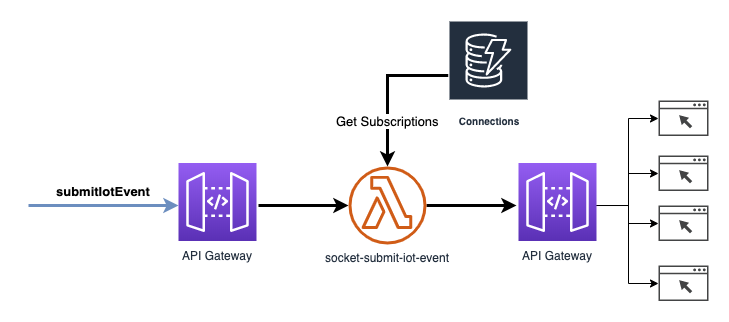

The diagram above was exported from draw.io. Its source (the exported page's mxGraphModel, read from the mxfile embedded in the PNG):
<mxGraphModel dx="1166" dy="620" grid="1" gridSize="10" guides="1" tooltips="1" connect="1" arrows="1" fold="1" page="1" pageScale="1" pageWidth="850" pageHeight="1100" math="0" shadow="0">
  <root>
    <mxCell id="0" />
    <mxCell id="1" parent="0" />
    <mxCell id="7jFekT-fqQLP7AKRhWH1-4" style="edgeStyle=orthogonalEdgeStyle;rounded=0;orthogonalLoop=1;jettySize=auto;html=1;endArrow=classic;endFill=1;strokeWidth=3;fontSize=13;" edge="1" parent="1" target="7jFekT-fqQLP7AKRhWH1-3">
      <mxGeometry relative="1" as="geometry">
        <mxPoint x="310" y="325" as="sourcePoint" />
      </mxGeometry>
    </mxCell>
    <mxCell id="7jFekT-fqQLP7AKRhWH1-2" value="submitIotEvent" style="endArrow=classic;html=1;endFill=1;fillColor=#dae8fc;strokeColor=#6c8ebf;strokeWidth=3;fontStyle=1;fontSize=13;" edge="1" parent="1">
      <mxGeometry y="15" width="50" height="50" relative="1" as="geometry">
        <mxPoint x="80" y="325" as="sourcePoint" />
        <mxPoint x="230" y="325" as="targetPoint" />
        <mxPoint as="offset" />
      </mxGeometry>
    </mxCell>
    <mxCell id="7jFekT-fqQLP7AKRhWH1-8" style="edgeStyle=orthogonalEdgeStyle;rounded=0;orthogonalLoop=1;jettySize=auto;html=1;endArrow=classic;endFill=1;strokeWidth=3;fontSize=13;" edge="1" parent="1" source="7jFekT-fqQLP7AKRhWH1-3">
      <mxGeometry relative="1" as="geometry">
        <mxPoint x="568" y="325" as="targetPoint" />
      </mxGeometry>
    </mxCell>
    <mxCell id="7jFekT-fqQLP7AKRhWH1-3" value="socket-submit-iot-event" style="outlineConnect=0;fontColor=#232F3E;gradientColor=none;fillColor=#D05C17;strokeColor=none;dashed=0;verticalLabelPosition=bottom;verticalAlign=top;align=center;html=1;fontSize=12;fontStyle=0;aspect=fixed;pointerEvents=1;shape=mxgraph.aws4.lambda_function;" vertex="1" parent="1">
      <mxGeometry x="400" y="286" width="78" height="78" as="geometry" />
    </mxCell>
    <mxCell id="7jFekT-fqQLP7AKRhWH1-6" value="Get Subscriptions" style="edgeStyle=orthogonalEdgeStyle;rounded=0;orthogonalLoop=1;jettySize=auto;html=1;endArrow=classic;endFill=1;strokeWidth=3;fontSize=13;" edge="1" parent="1" source="7jFekT-fqQLP7AKRhWH1-5" target="7jFekT-fqQLP7AKRhWH1-3">
      <mxGeometry x="0.3947" relative="1" as="geometry">
        <mxPoint as="offset" />
      </mxGeometry>
    </mxCell>
    <mxCell id="7jFekT-fqQLP7AKRhWH1-5" value="Connections" style="outlineConnect=0;fontColor=#232F3E;gradientColor=none;strokeColor=#ffffff;fillColor=#232F3E;dashed=0;verticalLabelPosition=middle;verticalAlign=bottom;align=center;html=1;whiteSpace=wrap;fontSize=10;fontStyle=1;spacing=3;shape=mxgraph.aws4.productIcon;prIcon=mxgraph.aws4.dynamodb;" vertex="1" parent="1">
      <mxGeometry x="500" y="140" width="80" height="110" as="geometry" />
    </mxCell>
    <mxCell id="7jFekT-fqQLP7AKRhWH1-14" style="edgeStyle=orthogonalEdgeStyle;rounded=0;orthogonalLoop=1;jettySize=auto;html=1;endArrow=classic;endFill=1;strokeWidth=1;fontSize=13;" edge="1" parent="1" target="7jFekT-fqQLP7AKRhWH1-9">
      <mxGeometry relative="1" as="geometry">
        <mxPoint x="648" y="325" as="sourcePoint" />
        <Array as="points">
          <mxPoint x="680" y="325" />
          <mxPoint x="680" y="238" />
        </Array>
      </mxGeometry>
    </mxCell>
    <mxCell id="7jFekT-fqQLP7AKRhWH1-15" style="edgeStyle=orthogonalEdgeStyle;rounded=0;orthogonalLoop=1;jettySize=auto;html=1;endArrow=classic;endFill=1;strokeWidth=1;fontSize=13;" edge="1" parent="1" target="7jFekT-fqQLP7AKRhWH1-11">
      <mxGeometry relative="1" as="geometry">
        <mxPoint x="648" y="325" as="sourcePoint" />
        <Array as="points">
          <mxPoint x="680" y="325" />
          <mxPoint x="680" y="293" />
        </Array>
      </mxGeometry>
    </mxCell>
    <mxCell id="7jFekT-fqQLP7AKRhWH1-16" style="edgeStyle=orthogonalEdgeStyle;rounded=0;orthogonalLoop=1;jettySize=auto;html=1;endArrow=classic;endFill=1;strokeWidth=1;fontSize=13;" edge="1" parent="1" target="7jFekT-fqQLP7AKRhWH1-12">
      <mxGeometry relative="1" as="geometry">
        <mxPoint x="648" y="325" as="sourcePoint" />
        <Array as="points">
          <mxPoint x="680" y="325" />
          <mxPoint x="680" y="343" />
        </Array>
      </mxGeometry>
    </mxCell>
    <mxCell id="7jFekT-fqQLP7AKRhWH1-17" style="edgeStyle=orthogonalEdgeStyle;rounded=0;orthogonalLoop=1;jettySize=auto;html=1;endArrow=classic;endFill=1;strokeWidth=1;fontSize=13;" edge="1" parent="1" target="7jFekT-fqQLP7AKRhWH1-13">
      <mxGeometry relative="1" as="geometry">
        <mxPoint x="648" y="325" as="sourcePoint" />
        <Array as="points">
          <mxPoint x="680" y="325" />
          <mxPoint x="680" y="403" />
        </Array>
      </mxGeometry>
    </mxCell>
    <mxCell id="7jFekT-fqQLP7AKRhWH1-9" value="" style="pointerEvents=1;shadow=0;dashed=0;html=1;strokeColor=none;fillColor=#434445;aspect=fixed;labelPosition=center;verticalLabelPosition=bottom;verticalAlign=top;align=center;outlineConnect=0;shape=mxgraph.vvd.web_browser;fontSize=13;" vertex="1" parent="1">
      <mxGeometry x="710" y="220" width="50" height="35.5" as="geometry" />
    </mxCell>
    <mxCell id="7jFekT-fqQLP7AKRhWH1-11" value="" style="pointerEvents=1;shadow=0;dashed=0;html=1;strokeColor=none;fillColor=#434445;aspect=fixed;labelPosition=center;verticalLabelPosition=bottom;verticalAlign=top;align=center;outlineConnect=0;shape=mxgraph.vvd.web_browser;fontSize=13;" vertex="1" parent="1">
      <mxGeometry x="710" y="275" width="50" height="35.5" as="geometry" />
    </mxCell>
    <mxCell id="7jFekT-fqQLP7AKRhWH1-12" value="" style="pointerEvents=1;shadow=0;dashed=0;html=1;strokeColor=none;fillColor=#434445;aspect=fixed;labelPosition=center;verticalLabelPosition=bottom;verticalAlign=top;align=center;outlineConnect=0;shape=mxgraph.vvd.web_browser;fontSize=13;" vertex="1" parent="1">
      <mxGeometry x="710" y="325" width="50" height="35.5" as="geometry" />
    </mxCell>
    <mxCell id="7jFekT-fqQLP7AKRhWH1-13" value="" style="pointerEvents=1;shadow=0;dashed=0;html=1;strokeColor=none;fillColor=#434445;aspect=fixed;labelPosition=center;verticalLabelPosition=bottom;verticalAlign=top;align=center;outlineConnect=0;shape=mxgraph.vvd.web_browser;fontSize=13;" vertex="1" parent="1">
      <mxGeometry x="710" y="385" width="50" height="35.5" as="geometry" />
    </mxCell>
    <mxCell id="7jFekT-fqQLP7AKRhWH1-18" value="API Gateway" style="outlineConnect=0;fontColor=#232F3E;gradientColor=#945DF2;gradientDirection=north;fillColor=#5A30B5;strokeColor=#ffffff;dashed=0;verticalLabelPosition=bottom;verticalAlign=top;align=center;html=1;fontSize=12;fontStyle=0;aspect=fixed;shape=mxgraph.aws4.resourceIcon;resIcon=mxgraph.aws4.api_gateway;" vertex="1" parent="1">
      <mxGeometry x="230" y="282.5" width="78" height="78" as="geometry" />
    </mxCell>
    <mxCell id="7jFekT-fqQLP7AKRhWH1-19" value="API Gateway" style="outlineConnect=0;fontColor=#232F3E;gradientColor=#945DF2;gradientDirection=north;fillColor=#5A30B5;strokeColor=#ffffff;dashed=0;verticalLabelPosition=bottom;verticalAlign=top;align=center;html=1;fontSize=12;fontStyle=0;aspect=fixed;shape=mxgraph.aws4.resourceIcon;resIcon=mxgraph.aws4.api_gateway;" vertex="1" parent="1">
      <mxGeometry x="570" y="282.5" width="78" height="78" as="geometry" />
    </mxCell>
  </root>
</mxGraphModel>